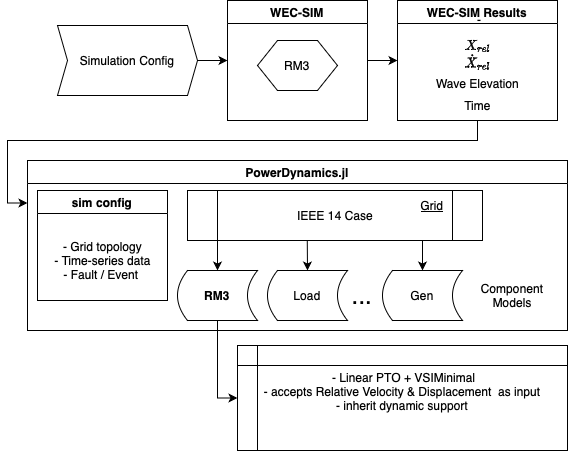

The diagram above was exported from draw.io. Its source (the exported page's mxGraphModel, read from the mxfile embedded in the PNG):
<mxGraphModel dx="333" dy="803" grid="1" gridSize="10" guides="1" tooltips="1" connect="1" arrows="1" fold="1" page="1" pageScale="1" pageWidth="850" pageHeight="1100" math="1" shadow="0">
  <root>
    <mxCell id="0" />
    <mxCell id="1" parent="0" />
    <mxCell id="hDqLgTNxWPM-xEyU3SWL-1" style="edgeStyle=orthogonalEdgeStyle;rounded=0;orthogonalLoop=1;jettySize=auto;html=1;entryX=0;entryY=0.5;entryDx=0;entryDy=0;" edge="1" parent="1" source="hDqLgTNxWPM-xEyU3SWL-2">
      <mxGeometry relative="1" as="geometry">
        <mxPoint x="1500" y="210" as="targetPoint" />
      </mxGeometry>
    </mxCell>
    <mxCell id="hDqLgTNxWPM-xEyU3SWL-2" value="WEC-SIM" style="swimlane;whiteSpace=wrap;html=1;" vertex="1" parent="1">
      <mxGeometry x="1330" y="150" width="140" height="120" as="geometry" />
    </mxCell>
    <mxCell id="hDqLgTNxWPM-xEyU3SWL-3" value="RM3" style="shape=hexagon;perimeter=hexagonPerimeter2;whiteSpace=wrap;html=1;fixedSize=1;" vertex="1" parent="hDqLgTNxWPM-xEyU3SWL-2">
      <mxGeometry x="30" y="40" width="80" height="50" as="geometry" />
    </mxCell>
    <mxCell id="hDqLgTNxWPM-xEyU3SWL-4" style="edgeStyle=orthogonalEdgeStyle;rounded=0;orthogonalLoop=1;jettySize=auto;html=1;entryX=0;entryY=0.25;entryDx=0;entryDy=0;exitX=0.5;exitY=1;exitDx=0;exitDy=0;" edge="1" parent="1" source="hDqLgTNxWPM-xEyU3SWL-22" target="hDqLgTNxWPM-xEyU3SWL-8">
      <mxGeometry relative="1" as="geometry">
        <mxPoint x="1620" y="265" as="sourcePoint" />
      </mxGeometry>
    </mxCell>
    <mxCell id="hDqLgTNxWPM-xEyU3SWL-5" style="edgeStyle=orthogonalEdgeStyle;rounded=0;orthogonalLoop=1;jettySize=auto;html=1;entryX=0;entryY=0.5;entryDx=0;entryDy=0;" edge="1" parent="1" source="hDqLgTNxWPM-xEyU3SWL-6" target="hDqLgTNxWPM-xEyU3SWL-2">
      <mxGeometry relative="1" as="geometry" />
    </mxCell>
    <mxCell id="hDqLgTNxWPM-xEyU3SWL-6" value="Simulation Config" style="shape=step;perimeter=stepPerimeter;whiteSpace=wrap;html=1;fixedSize=1;size=10;" vertex="1" parent="1">
      <mxGeometry x="1160" y="175" width="140" height="70" as="geometry" />
    </mxCell>
    <mxCell id="hDqLgTNxWPM-xEyU3SWL-7" value="&amp;nbsp;- &lt;span style=&quot;background-color: initial;&quot;&gt;Linear PTO + VSIMinimal&lt;/span&gt;&lt;div&gt;- accepts Relative Velocity &amp;amp; Displacement&amp;nbsp; as input&lt;/div&gt;&lt;div&gt;- inherit dynamic support&lt;br&gt;&lt;div&gt;&lt;div&gt;&lt;br&gt;&lt;/div&gt;&lt;/div&gt;&lt;/div&gt;" style="shape=internalStorage;whiteSpace=wrap;html=1;backgroundOutline=1;" vertex="1" parent="1">
      <mxGeometry x="1340" y="495" width="330" height="105" as="geometry" />
    </mxCell>
    <mxCell id="hDqLgTNxWPM-xEyU3SWL-8" value="PowerDynamics.jl" style="swimlane;whiteSpace=wrap;html=1;" vertex="1" parent="1">
      <mxGeometry x="1130" y="310" width="540" height="170" as="geometry" />
    </mxCell>
    <mxCell id="hDqLgTNxWPM-xEyU3SWL-9" style="edgeStyle=orthogonalEdgeStyle;rounded=0;orthogonalLoop=1;jettySize=auto;html=1;exitX=0.146;exitY=0.98;exitDx=0;exitDy=0;entryX=0.5;entryY=0;entryDx=0;entryDy=0;exitPerimeter=0;" edge="1" parent="hDqLgTNxWPM-xEyU3SWL-8" source="hDqLgTNxWPM-xEyU3SWL-12" target="hDqLgTNxWPM-xEyU3SWL-13">
      <mxGeometry relative="1" as="geometry" />
    </mxCell>
    <mxCell id="hDqLgTNxWPM-xEyU3SWL-10" style="edgeStyle=orthogonalEdgeStyle;rounded=0;orthogonalLoop=1;jettySize=auto;html=1;exitX=0.75;exitY=1;exitDx=0;exitDy=0;entryX=0.5;entryY=0;entryDx=0;entryDy=0;" edge="1" parent="hDqLgTNxWPM-xEyU3SWL-8" source="hDqLgTNxWPM-xEyU3SWL-12" target="hDqLgTNxWPM-xEyU3SWL-16">
      <mxGeometry relative="1" as="geometry" />
    </mxCell>
    <mxCell id="hDqLgTNxWPM-xEyU3SWL-11" style="edgeStyle=orthogonalEdgeStyle;rounded=0;orthogonalLoop=1;jettySize=auto;html=1;exitX=0.406;exitY=0.99;exitDx=0;exitDy=0;entryX=0.5;entryY=0;entryDx=0;entryDy=0;exitPerimeter=0;" edge="1" parent="hDqLgTNxWPM-xEyU3SWL-8" source="hDqLgTNxWPM-xEyU3SWL-12" target="hDqLgTNxWPM-xEyU3SWL-15">
      <mxGeometry relative="1" as="geometry" />
    </mxCell>
    <mxCell id="hDqLgTNxWPM-xEyU3SWL-12" value="IEEE 14 Case" style="shape=process;whiteSpace=wrap;html=1;backgroundOutline=1;" vertex="1" parent="hDqLgTNxWPM-xEyU3SWL-8">
      <mxGeometry x="160" y="30" width="295" height="50" as="geometry" />
    </mxCell>
    <mxCell id="hDqLgTNxWPM-xEyU3SWL-13" value="&lt;b&gt;RM3&lt;/b&gt;" style="shape=dataStorage;whiteSpace=wrap;html=1;fixedSize=1;size=10;" vertex="1" parent="hDqLgTNxWPM-xEyU3SWL-8">
      <mxGeometry x="150" y="110" width="80" height="50" as="geometry" />
    </mxCell>
    <mxCell id="hDqLgTNxWPM-xEyU3SWL-14" value="&lt;u&gt;Grid&lt;/u&gt;" style="text;html=1;align=center;verticalAlign=middle;whiteSpace=wrap;rounded=0;" vertex="1" parent="hDqLgTNxWPM-xEyU3SWL-8">
      <mxGeometry x="375" y="30" width="60" height="30" as="geometry" />
    </mxCell>
    <mxCell id="hDqLgTNxWPM-xEyU3SWL-15" value="Load" style="shape=dataStorage;whiteSpace=wrap;html=1;fixedSize=1;size=10;" vertex="1" parent="hDqLgTNxWPM-xEyU3SWL-8">
      <mxGeometry x="240" y="110" width="80" height="50" as="geometry" />
    </mxCell>
    <mxCell id="hDqLgTNxWPM-xEyU3SWL-16" value="Gen" style="shape=dataStorage;whiteSpace=wrap;html=1;fixedSize=1;size=10;" vertex="1" parent="hDqLgTNxWPM-xEyU3SWL-8">
      <mxGeometry x="355" y="110" width="80" height="50" as="geometry" />
    </mxCell>
    <mxCell id="hDqLgTNxWPM-xEyU3SWL-17" value="&lt;font style=&quot;font-size: 24px;&quot;&gt;...&lt;/font&gt;" style="text;html=1;align=center;verticalAlign=middle;whiteSpace=wrap;rounded=0;" vertex="1" parent="hDqLgTNxWPM-xEyU3SWL-8">
      <mxGeometry x="305" y="120" width="60" height="30" as="geometry" />
    </mxCell>
    <mxCell id="hDqLgTNxWPM-xEyU3SWL-18" value="Component Models" style="text;html=1;align=center;verticalAlign=middle;whiteSpace=wrap;rounded=0;" vertex="1" parent="hDqLgTNxWPM-xEyU3SWL-8">
      <mxGeometry x="455" y="120" width="60" height="30" as="geometry" />
    </mxCell>
    <mxCell id="hDqLgTNxWPM-xEyU3SWL-19" value="sim config" style="swimlane;whiteSpace=wrap;html=1;" vertex="1" parent="hDqLgTNxWPM-xEyU3SWL-8">
      <mxGeometry x="10" y="30" width="130" height="110" as="geometry" />
    </mxCell>
    <mxCell id="hDqLgTNxWPM-xEyU3SWL-20" value="- Grid topology&lt;div&gt;- Time-series data&lt;/div&gt;&lt;div&gt;- Fault / Event&amp;nbsp;&lt;/div&gt;" style="text;html=1;align=center;verticalAlign=middle;resizable=0;points=[];autosize=1;strokeColor=none;fillColor=none;" vertex="1" parent="hDqLgTNxWPM-xEyU3SWL-19">
      <mxGeometry x="5" y="40" width="120" height="60" as="geometry" />
    </mxCell>
    <mxCell id="hDqLgTNxWPM-xEyU3SWL-21" style="edgeStyle=orthogonalEdgeStyle;rounded=0;orthogonalLoop=1;jettySize=auto;html=1;exitX=0.5;exitY=1;exitDx=0;exitDy=0;entryX=0;entryY=0.5;entryDx=0;entryDy=0;" edge="1" parent="1" source="hDqLgTNxWPM-xEyU3SWL-13" target="hDqLgTNxWPM-xEyU3SWL-7">
      <mxGeometry relative="1" as="geometry">
        <mxPoint x="1205" y="517.5" as="targetPoint" />
      </mxGeometry>
    </mxCell>
    <mxCell id="hDqLgTNxWPM-xEyU3SWL-22" value="WEC-SIM Results" style="swimlane;whiteSpace=wrap;html=1;" vertex="1" parent="1">
      <mxGeometry x="1500" y="150" width="160" height="120" as="geometry" />
    </mxCell>
    <mxCell id="hDqLgTNxWPM-xEyU3SWL-24" value="&amp;nbsp;- $$X_{rel}$$&lt;div&gt;&lt;br&gt;&lt;/div&gt;" style="text;html=1;align=center;verticalAlign=middle;resizable=0;points=[];autosize=1;strokeColor=none;fillColor=none;" vertex="1" parent="hDqLgTNxWPM-xEyU3SWL-22">
      <mxGeometry x="30" y="25" width="100" height="40" as="geometry" />
    </mxCell>
    <mxCell id="hDqLgTNxWPM-xEyU3SWL-26" value="$$\dot{X}_{rel}$$&lt;br&gt;&lt;div&gt;&lt;br&gt;&lt;/div&gt;" style="text;html=1;align=center;verticalAlign=middle;resizable=0;points=[];autosize=1;strokeColor=none;fillColor=none;" vertex="1" parent="hDqLgTNxWPM-xEyU3SWL-22">
      <mxGeometry x="25" y="55" width="110" height="40" as="geometry" />
    </mxCell>
    <mxCell id="hDqLgTNxWPM-xEyU3SWL-25" value="&lt;div&gt;Wave Elevation&lt;/div&gt;&lt;div&gt;&lt;br&gt;&lt;/div&gt;" style="text;html=1;align=center;verticalAlign=middle;resizable=0;points=[];autosize=1;strokeColor=none;fillColor=none;" vertex="1" parent="hDqLgTNxWPM-xEyU3SWL-22">
      <mxGeometry x="25" y="70" width="110" height="40" as="geometry" />
    </mxCell>
    <mxCell id="hDqLgTNxWPM-xEyU3SWL-27" value="Time" style="text;html=1;align=center;verticalAlign=middle;resizable=0;points=[];autosize=1;strokeColor=none;fillColor=none;" vertex="1" parent="hDqLgTNxWPM-xEyU3SWL-22">
      <mxGeometry x="55" y="90" width="50" height="30" as="geometry" />
    </mxCell>
  </root>
</mxGraphModel>